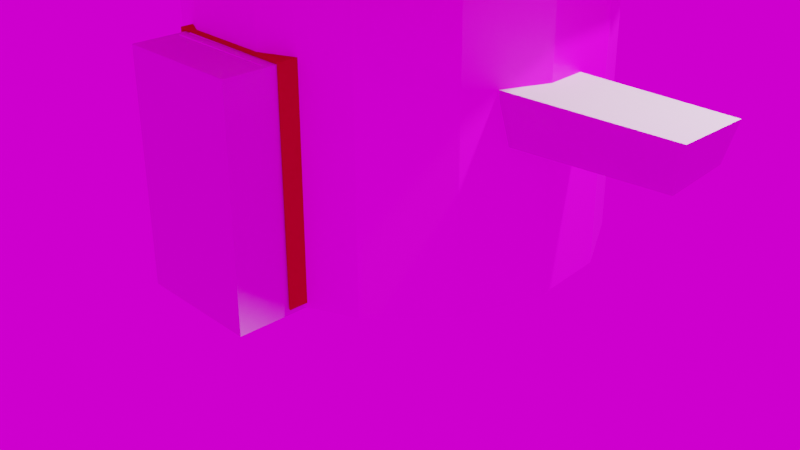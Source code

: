 # Source: coliba1.blend  (saved by Blender 2.91.10; exported with 4.5.12 LTS)
import bpy
from mathutils import Matrix  # noqa: F401  (used for matrix-valued properties, if any)

bpy.ops.wm.read_factory_settings(use_empty=True)
scene = bpy.context.scene
scene.name = 'Scene'

# ---- collections
col_collection = bpy.data.collections.new('Collection'); scene.collection.children.link(col_collection)

# ---- images (referenced by path relative to the original .blend; pixels are not part of the script)
import os
ASSET_DIR = os.environ.get("B2B_ASSET_DIR", "")  # directory of the original .blend (textures are referenced by path, not embedded)
HERE = os.path.dirname(os.path.abspath(__file__))  # packed textures are extracted next to this script under _unpacked/

def load_image(name, relpath, width, height, colorspace="sRGB"):
    """Load a texture the original file referenced (path relative to the .blend, or extracted next to this script)."""
    p = next((c for c in (os.path.join(HERE, relpath), os.path.join(ASSET_DIR, relpath)) if relpath and os.path.exists(c)), "")
    if p:
        img = bpy.data.images.load(p, check_existing=True)
        img.name = name
    else:  # same state as the original file: an image datablock whose file is absent (Cycles renders it pink)
        img = bpy.data.images.new(name, width, height)
        img.source = "FILE"
        img.filepath = "//" + (relpath or name)
    img.colorspace_settings.name = colorspace
    return img
img_download__1__jpg = load_image('download (1).jpg', 'download (1).jpg', 1024, 1024, 'sRGB')
img_download__6__jpg = load_image('download (6).jpg', 'download (6).jpg', 1024, 1024, 'sRGB')

# ---- materials (node trees are filled in below, after node groups)
mat_material_002 = bpy.data.materials.new('Material.002')
mat_material_002.use_transparent_shadow = False
mat_material_004 = bpy.data.materials.new('Material.004')
mat_material_004.use_transparent_shadow = False
mat_material_001 = bpy.data.materials.new('Material.001')
mat_material_001.alpha_threshold = 0.0
mat_material_001.use_transparent_shadow = False
mat_material_001.diffuse_color = (0.4467, 0.2342, 0.01969, 1.0)
mat_material_001.roughness = 0.5
mat_material_001.specular_intensity = 0.01149
mat_material_001.line_color = (0.0, 0.0, 0.0, 1.0)
mat_material_003 = bpy.data.materials.new('Material.003')
mat_material_003.use_transparent_shadow = False
mat_yellow = bpy.data.materials.new('Yellow')
mat_yellow.use_transparent_shadow = False

# ---- material node trees
mat_material_002.use_nodes = True; mat_material_002.node_tree.nodes.clear()
_N = mat_material_002.node_tree.nodes; _L = mat_material_002.node_tree.links
n0 = _N.new('ShaderNodeBsdfPrincipled'); n0.name = 'Principled BSDF'; n0.location = (10, 300)
n0.distribution = 'GGX'
n0.subsurface_method = 'BURLEY'
n0.inputs[3].default_value = 1.45
n0.inputs[27].default_value = (0.0, 0.0, 0.0, 1.0)
n0.inputs[28].default_value = 1.0
n1 = _N.new('ShaderNodeOutputMaterial'); n1.name = 'Material Output'; n1.location = (300, 300)
n2 = _N.new('ShaderNodeTexImage'); n2.name = 'Image Texture'; n2.location = (-280, 280)
n2.image = img_download__1__jpg
_L.new(n0.outputs[0], n1.inputs[0])
_L.new(n2.outputs[0], n0.inputs[0])
n1.is_active_output = True
mat_material_004.use_nodes = True; mat_material_004.node_tree.nodes.clear()
_N = mat_material_004.node_tree.nodes; _L = mat_material_004.node_tree.links
n0 = _N.new('ShaderNodeBsdfPrincipled'); n0.name = 'Principled BSDF'; n0.location = (10, 300)
n0.distribution = 'GGX'
n0.subsurface_method = 'BURLEY'
n0.inputs[0].default_value = (0.8, 0.782, 0.09614, 1.0)
n0.inputs[3].default_value = 1.45
n0.inputs[27].default_value = (0.0, 0.0, 0.0, 1.0)
n0.inputs[28].default_value = 1.0
n1 = _N.new('ShaderNodeOutputMaterial'); n1.name = 'Material Output'; n1.location = (300, 300)
_L.new(n0.outputs[0], n1.inputs[0])
n1.is_active_output = True
mat_material_003.use_nodes = True; mat_material_003.node_tree.nodes.clear()
_N = mat_material_003.node_tree.nodes; _L = mat_material_003.node_tree.links
n0 = _N.new('ShaderNodeBsdfPrincipled'); n0.name = 'Principled BSDF'; n0.location = (10, 300)
n0.distribution = 'GGX'
n0.subsurface_method = 'BURLEY'
n0.inputs[3].default_value = 1.45
n0.inputs[27].default_value = (0.0, 0.0, 0.0, 1.0)
n0.inputs[28].default_value = 1.0
n1 = _N.new('ShaderNodeOutputMaterial'); n1.name = 'Material Output'; n1.location = (300, 300)
n2 = _N.new('ShaderNodeTexImage'); n2.name = 'Image Texture'; n2.location = (-280, 280)
n2.image = img_download__6__jpg
_L.new(n0.outputs[0], n1.inputs[0])
_L.new(n2.outputs[0], n0.inputs[0])
n1.is_active_output = True
mat_yellow.use_nodes = True; mat_yellow.node_tree.nodes.clear()
_N = mat_yellow.node_tree.nodes; _L = mat_yellow.node_tree.links
n0 = _N.new('ShaderNodeBsdfPrincipled'); n0.name = 'Principled BSDF'; n0.location = (10, 300)
n0.distribution = 'GGX'
n0.subsurface_method = 'BURLEY'
n0.inputs[0].default_value = (0.8, 0.6488, 0.04135, 1.0)
n0.inputs[3].default_value = 1.45
n0.inputs[27].default_value = (0.0, 0.0, 0.0, 1.0)
n0.inputs[28].default_value = 1.0
n1 = _N.new('ShaderNodeOutputMaterial'); n1.name = 'Material Output'; n1.location = (300, 300)
_L.new(n0.outputs[0], n1.inputs[0])
n1.is_active_output = True

# ---- world
world_world = bpy.data.worlds.new('World'); scene.world = world_world
world_world.use_nodes = True; world_world.node_tree.nodes.clear()
_N = world_world.node_tree.nodes; _L = world_world.node_tree.links
n0 = _N.new('ShaderNodeOutputWorld'); n0.name = 'World Output'; n0.location = (300, 300)
n1 = _N.new('ShaderNodeBackground'); n1.name = 'Background'; n1.location = (10, 300)
n2 = _N.new('ShaderNodeTexImage'); n2.name = 'Image Texture'; n2.location = (-280, 280)
n2.image = img_download__1__jpg
_L.new(n1.outputs[0], n0.inputs[0])
_L.new(n2.outputs[0], n1.inputs[0])
n0.is_active_output = True
world_world.color = (0.05088, 0.05088, 0.05088)
world_world.use_sun_shadow = False
world_world.sun_shadow_jitter_overblur = 0.0

# ---- cameras
cam_camera = bpy.data.cameras.new('Camera')
cam_camera.clip_end = 100.0
cam_camera.ortho_scale = 7.314

# ---- lights
light_light = bpy.data.lights.new('Light', 'POINT')
light_light.transmission_factor = 0.0
light_light.energy = 1000.0
light_light.shadow_soft_size = 0.1
light_light.shadow_maximum_resolution = 0.006
light_light.use_absolute_resolution = True

# ---- meshes
me_cylinder = bpy.data.meshes.new('Cylinder')
me_cylinder.from_pydata([(0.03844, 2.0, 0.03142), (0.01922, 2.0, 3.415), (0.8519, 1.827, 0.03142), (0.8327, 1.827, 3.415), (1.525, 1.338, 0.03142), (1.506, 1.338, 3.415), (1.941, 0.618, 0.03142), (1.921, 0.618, 3.415), (2.027, -0.2091, 0.03142), (2.008, -0.2091, 3.415), (1.77, -1.0, 0.03142), (1.751, -1.0, 3.415), (1.214, -1.618, 0.03142), (1.195, -1.618, 3.415), (0.435, -1.956, 3.415), (-0.3966, -1.956, 3.415), (-1.137, -1.618, 0.03142), (-1.156, -1.618, 3.415), (-1.694, -1.0, 0.03142), (-1.713, -1.0, 3.415), (-1.951, -0.2091, 0.03142), (-1.97, -0.2091, 3.415), (-1.864, 0.618, 0.03142), (-1.883, 0.618, 3.415), (-1.448, 1.338, 0.03142), (-1.467, 1.338, 3.415), (-0.775, 1.827, 0.03142), (-0.7943, 1.827, 3.415), (-0.5293, -1.889, 0.03142), (-0.5183, -1.899, 2.245), (0.7365, -1.831, 0.03142), (0.7476, -1.82, 2.256), (0.4416, -1.956, 2.253), (-0.39, -1.956, 2.246), (0.01922, 2.7, 3.415), (1.117, 2.467, 3.415), (2.026, 1.807, 3.415), (2.587, 0.8344, 3.415), (2.705, -0.2822, 3.415), (2.358, -1.35, 3.415), (1.606, -2.185, 3.415), (0.5806, -2.641, 3.415), (-0.5422, -2.641, 3.415), (-1.568, -2.185, 3.415), (-2.319, -1.35, 3.415), (-2.666, -0.2822, 3.415), (-2.549, 0.8344, 3.415), (-1.987, 1.807, 3.415), (-1.079, 2.467, 3.415), (0.01922, 7.947e-08, 5.858), (1.972, 0.2405, 1.524), (1.973, 0.2076, 1.99), (1.863, -0.6797, 2.02), (1.902, -0.5707, 1.515), (2.019, -0.2091, 1.528), (2.016, -0.2091, 2.004)], [], [(0, 1, 3, 2), (2, 3, 5, 4), (4, 5, 7, 6), (10, 11, 13, 12), (16, 17, 19, 18), (18, 19, 21, 20), (20, 21, 23, 22), (22, 23, 25, 24), (24, 25, 27, 26), (26, 27, 1, 0), (30, 12, 13, 14, 32, 31), (32, 14, 15, 33), (15, 17, 16, 28, 29, 33), (2, 4, 6, 8, 10, 12, 16, 18, 20, 22, 24, 26, 0), (1, 27, 25, 23, 21, 19, 17, 15, 14, 13, 11, 9, 7, 5, 3), (30, 28, 16, 12), (50, 54, 8, 6, 7, 9, 55, 51), (55, 9, 11, 10, 8, 54, 53, 52), (46, 45, 49), (39, 38, 49), (47, 46, 49), (40, 39, 49), (48, 47, 49), (41, 40, 49), (34, 48, 49), (42, 41, 49), (35, 34, 49), (43, 42, 49), (36, 35, 49), (44, 43, 49), (37, 36, 49), (45, 44, 49), (38, 37, 49)])
me_cylinder.polygons.foreach_set('material_index', [0, 0, 0, 0, 0, 0, 0, 0, 0, 0, 0, 0, 0, 0, 0, 0, 0, 0, 1, 1, 1, 1, 1, 1, 1, 1, 1, 1, 1, 1, 1, 1, 1])
_uv = me_cylinder.uv_layers.new(name='UVMap')
_uv.uv.foreach_set('vector', [1.0, 0.0, 1.0, 1.0, 0.9333, 1.0, 0.9333, 0.0, 0.9333, 0.0, 0.9333, 1.0, 0.8667, 1.0, 0.8667, 0.0, 0.8667, 0.0, 0.8667, 1.0, 0.8, 1.0, 0.8, 0.0, 0.6667, 0.0, 0.6667, 1.0, 0.6, 1.0, 0.6, 0.0, 0.4, 0.0, 0.4, 1.0, 0.3333, 1.0, 0.3333, 0.0, 0.3333, 0.0, 0.3333, 1.0, 0.2667, 1.0, 0.2667, 0.0, 0.2667, 0.0, 0.2667, 1.0, 0.2, 1.0, 0.2, 0.0, 0.2, 0.0, 0.2, 1.0, 0.1333, 1.0, 0.1333, 0.0, 0.1333, 0.0, 0.1333, 1.0, 0.06667, 1.0, 0.06667, 0.0, 0.06667, 0.0, 0.06667, 1.0, 4.47e-08, 1.0, 4.47e-08, 0.0, 0.5581, 0.0, 0.6, 0.0, 0.6, 1.0, 0.5333, 1.0, 0.5333, 0.6567, 0.5602, 0.6575, 0.5333, 0.6567, 0.5333, 1.0, 0.4667, 1.0, 0.4667, 0.6545, 0.4667, 1.0, 0.4, 1.0, 0.4, 0.0, 0.4533, 0.0, 0.4554, 0.6542, 0.4667, 0.6545, 0.9333, 0.0, 0.8667, 0.0, 0.8, 0.0, 0.7333, 0.0, 0.6667, 0.0, 0.6, 0.0, 0.4, 0.0, 0.3333, 0.0, 0.2667, 0.0, 0.2, 0.0, 0.1333, 0.0, 0.06667, 0.0, 4.47e-08, 0.0, 4.47e-08, 1.0, 0.06667, 1.0, 0.1333, 1.0, 0.2, 1.0, 0.2667, 1.0, 0.3333, 1.0, 0.4, 1.0, 0.4667, 1.0, 0.5333, 1.0, 0.6, 1.0, 0.6667, 1.0, 0.7333, 1.0, 0.8, 1.0, 0.8667, 1.0, 0.9333, 1.0, 0.5581, 0.0, 0.4533, 0.0, 0.4, 0.0, 0.6, 0.0, 0.7696, 0.4409, 0.7333, 0.4424, 0.7333, 0.0, 0.8, 0.0, 0.8, 1.0, 0.7333, 1.0, 0.7333, 0.5828, 0.7669, 0.5788, 0.7333, 0.5828, 0.7333, 1.0, 0.6667, 1.0, 0.6667, 0.0, 0.7333, 0.0, 0.7333, 0.4424, 0.7028, 0.4386, 0.6937, 0.5876, 0.2, 1.0, 0.2667, 1.0, 0.2, 1.0, 0.6667, 1.0, 0.7333, 1.0, 0.6667, 1.0, 0.1333, 1.0, 0.2, 1.0, 0.1333, 1.0, 0.6, 1.0, 0.6667, 1.0, 0.6, 1.0, 0.06667, 1.0, 0.1333, 1.0, 0.06667, 1.0, 0.5333, 1.0, 0.6, 1.0, 0.5333, 1.0, 4.47e-08, 1.0, 0.06667, 1.0, 4.47e-08, 1.0, 0.4667, 1.0, 0.5333, 1.0, 0.4667, 1.0, 0.9333, 1.0, 4.47e-08, 1.0, 0.9333, 1.0, 0.4, 1.0, 0.4667, 1.0, 0.4, 1.0, 0.8667, 1.0, 0.9333, 1.0, 0.8667, 1.0, 0.3333, 1.0, 0.4, 1.0, 0.3333, 1.0, 0.8, 1.0, 0.8667, 1.0, 0.8, 1.0, 0.2667, 1.0, 0.3333, 1.0, 0.2667, 1.0, 0.7333, 1.0, 0.8, 1.0, 0.7333, 1.0])
me_cylinder.materials.append(mat_material_002)
me_cylinder.materials.append(mat_material_004)
me_cylinder.use_remesh_fix_poles = True
me_cylinder.use_remesh_preserve_attributes = False
me_cylinder.use_mirror_vertex_groups = False
me_cylinder.update()
me_cube_021 = bpy.data.meshes.new('Cube.021')
me_cube_021.from_pydata([(0.8718, 0.8409, 0.2335), (0.8718, -0.8409, 0.2335), (-0.8724, -0.8409, 0.2342), (-0.8724, 0.8409, 0.2342), (1.033, 1.0, 1.13), (1.033, -1.0, 1.13), (-1.034, -1.0, 1.129), (-1.034, 1.0, 1.129), (0.9984, -1.0, 0.9388), (0.9984, 1.0, 0.9388), (-0.9993, -1.0, 0.9381), (-0.9993, 1.0, 0.9381), (0.9614, -0.9291, 0.7334), (0.9614, 0.9291, 0.7334), (-0.9621, -0.9291, 0.7334), (-0.9621, 0.9291, 0.7335), (-0.9993, 1.049, 0.9381), (0.9984, 1.049, 0.9388), (-1.034, 1.088, 1.129), (1.033, 1.088, 1.13), (-0.9993, -1.049, 0.9381), (0.9984, -1.049, 0.9388), (-1.034, -1.088, 1.129), (1.033, -1.088, 1.13), (0.9462, -0.9269, 0.6484), (0.9462, 0.9269, 0.6484), (-0.9468, -0.9269, 0.6488), (-0.9468, 0.9269, 0.6488), (0.9318, -0.8769, 0.5674), (0.9318, 0.8769, 0.5674), (-0.9324, -0.8769, 0.568), (-0.9324, 0.8769, 0.568), (0.9228, -0.8783, 0.517), (0.9228, 0.8783, 0.517), (-0.9233, -0.8783, 0.5177), (-0.9233, 0.8783, 0.5177), (0.9091, -0.8694, 0.4413), (0.9091, 0.8694, 0.4413), (-0.9097, -0.8694, 0.442), (-0.9097, 0.8694, 0.442), (0.8939, -0.8471, 0.3563), (0.8939, 0.8471, 0.3563), (-0.8944, -0.8471, 0.357), (-0.8944, 0.8471, 0.357), (0.8862, -0.8307, 0.3138), (0.8862, 0.8307, 0.3138), (-0.8868, -0.8307, 0.3145), (-0.8868, 0.8307, 0.3145), (-0.8873, 0.8307, -17.82), (-0.8873, -0.8307, -17.82), (-0.8949, 0.8471, -17.82), (-0.8949, -0.8471, -17.82), (-0.9102, 0.8694, -17.82), (-0.9102, -0.8694, -17.82), (-0.9238, 0.8783, -17.82), (-0.9238, -0.8783, -17.82), (-0.9328, 0.8769, -17.82), (-0.9328, -0.8769, -17.82), (-0.9474, 0.9269, -17.82), (-0.9474, -0.9269, -17.82), (-1.034, -1.088, -17.82), (-0.9994, -1.049, -17.82), (-1.034, 1.088, -17.82), (-0.9994, 1.049, -17.82), (-0.9626, 0.9291, -17.82), (-0.9626, -0.9291, -17.82), (-0.9994, 1.0, -17.82), (-0.9994, -1.0, -17.82), (-1.034, 1.0, -17.82), (-1.034, -1.0, -17.82), (-0.8728, 0.8409, -17.82), (-0.8728, -0.8409, -17.82), (0.8939, 0.8471, -17.88), (0.8862, 0.8307, -17.88), (0.8718, 0.8409, -17.88), (0.8939, -0.8471, -17.88), (0.8862, -0.8307, -17.88), (0.8718, -0.8409, -17.88), (0.9091, 0.8694, -17.88), (0.9091, -0.8694, -17.88), (0.9228, 0.8783, -17.88), (0.9228, -0.8783, -17.88), (0.9318, 0.8769, -17.88), (0.9318, -0.8769, -17.88), (0.9462, 0.9269, -17.88), (0.9462, -0.9269, -17.88), (0.9614, 0.9291, -17.88), (0.9614, -0.9291, -17.88), (0.9984, -1.049, -17.88), (1.033, -1.088, -17.88), (1.033, -1.0, -17.88), (0.9984, -1.0, -17.88), (1.033, 1.0, -17.88), (1.033, 1.088, -17.88), (0.9984, 1.049, -17.88), (0.9984, 1.0, -17.88)], [], [(0, 1, 2, 3), (4, 7, 6, 5), (10, 6, 7, 11), (12, 8, 10, 14), (14, 10, 11, 15), (9, 13, 15, 11), (9, 11, 16, 17), (11, 7, 18, 16), (7, 4, 19, 18), (19, 17, 16, 18), (10, 8, 21, 20), (6, 10, 20, 22), (5, 6, 22, 23), (21, 23, 22, 20), (24, 12, 14, 26), (26, 14, 15, 27), (13, 25, 27, 15), (28, 24, 26, 30), (30, 26, 27, 31), (25, 29, 31, 27), (32, 28, 30, 34), (34, 30, 31, 35), (29, 33, 35, 31), (36, 32, 34, 38), (38, 34, 35, 39), (33, 37, 39, 35), (40, 36, 38, 42), (42, 38, 39, 43), (37, 41, 43, 39), (1, 44, 46, 2), (44, 40, 42, 46), (2, 46, 47, 3), (46, 42, 43, 47), (41, 45, 47, 43), (45, 0, 3, 47), (49, 51, 50, 48), (71, 49, 48, 70), (51, 53, 52, 50), (53, 55, 54, 52), (55, 57, 56, 54), (57, 59, 58, 56), (59, 65, 64, 58), (69, 67, 61, 60), (66, 68, 62, 63), (65, 67, 66, 64), (67, 69, 68, 66), (2, 46, 49, 71), (42, 51, 49, 46), (38, 53, 51, 42), (34, 55, 53, 38), (30, 57, 55, 34), (26, 59, 57, 30), (14, 65, 59, 26), (10, 67, 65, 14), (20, 22, 60, 61), (10, 20, 61, 67), (7, 18, 62, 68), (16, 63, 62, 18), (11, 66, 63, 16), (11, 15, 64, 66), (15, 27, 58, 64), (27, 31, 56, 58), (31, 35, 54, 56), (35, 39, 52, 54), (39, 43, 50, 52), (43, 47, 48, 50), (3, 70, 48, 47), (2, 71, 70, 3), (6, 69, 60, 22), (6, 7, 68, 69), (45, 41, 72, 73), (0, 45, 73, 74), (40, 44, 76, 75), (44, 1, 77, 76), (41, 37, 78, 72), (36, 40, 75, 79), (37, 33, 80, 78), (32, 36, 79, 81), (33, 29, 82, 80), (28, 32, 81, 83), (29, 25, 84, 82), (24, 28, 83, 85), (25, 13, 86, 84), (12, 24, 85, 87), (23, 21, 88, 89), (5, 23, 89, 90), (21, 8, 91, 88), (19, 4, 92, 93), (17, 19, 93, 94), (9, 17, 94, 95), (13, 9, 95, 86), (8, 12, 87, 91), (4, 5, 90, 92), (1, 0, 74, 77), (73, 72, 75, 76), (74, 73, 76, 77), (72, 78, 79, 75), (78, 80, 81, 79), (80, 82, 83, 81), (82, 84, 85, 83), (84, 86, 87, 85), (91, 90, 89, 88), (92, 95, 94, 93), (86, 95, 91, 87), (95, 92, 90, 91)])
me_cube_021.materials.append(mat_material_001)
me_cube_021.use_remesh_preserve_volume = False
me_cube_021.use_remesh_preserve_attributes = False
me_cube_021.use_mirror_vertex_groups = False
me_cube_021.update()
me_cube_002 = bpy.data.meshes.new('Cube.002')
me_cube_002.from_pydata([(-0.5538, -0.7516, 0.9157), (-0.5427, -0.7516, 3.16), (-0.5538, 1.248, 0.9157), (-0.5427, 1.248, 3.16), (0.7121, -0.7516, 0.9268), (0.7232, -0.7516, 3.172), (0.7121, 1.248, 0.9268), (0.7232, 1.248, 3.172)], [], [(0, 1, 3, 2), (2, 3, 7, 6), (6, 7, 5, 4), (4, 5, 1, 0), (2, 6, 4, 0), (7, 3, 1, 5)])
_uv = me_cube_002.uv_layers.new(name='UVMap')
_uv.uv.foreach_set('vector', [0.375, 0.0, 0.625, 0.0, 0.625, 0.25, 0.375, 0.25, 0.375, 0.25, 0.625, 0.25, 0.625, 0.5, 0.375, 0.5, 0.375, 0.5, 0.625, 0.5, 0.625, 0.75, 0.375, 0.75, 0.375, 0.75, 0.625, 0.75, 0.625, 1.0, 0.375, 1.0, 0.125, 0.5, 0.375, 0.5, 0.375, 0.75, 0.125, 0.75, 0.625, 0.5, 0.875, 0.5, 0.875, 0.75, 0.625, 0.75])
me_cube_002.use_remesh_fix_poles = True
me_cube_002.use_remesh_preserve_attributes = False
me_cube_002.use_mirror_vertex_groups = False
me_cube_002.update()
me_cube_004 = bpy.data.meshes.new('Cube.004')
me_cube_004.from_pydata([(-1.579, 3.042, 0.236), (-1.63, 2.916, 0.7601), (-1.632, 3.898, 0.2285), (-1.555, 3.83, 0.7304), (0.3996, 3.152, 0.2959), (0.4897, 3.106, 0.7367), (0.3581, 3.837, 0.3278), (0.447, 3.894, 0.7096)], [], [(0, 1, 3, 2), (2, 3, 7, 6), (6, 7, 5, 4), (4, 5, 1, 0), (2, 6, 4, 0), (7, 3, 1, 5)])
_uv = me_cube_004.uv_layers.new(name='UVMap')
_uv.uv.foreach_set('vector', [0.375, 0.0, 0.625, 0.0, 0.625, 0.25, 0.375, 0.25, 0.375, 0.25, 0.625, 0.25, 0.625, 0.5, 0.375, 0.5, 0.375, 0.5, 0.625, 0.5, 0.625, 0.75, 0.375, 0.75, 0.375, 0.75, 0.625, 0.75, 0.625, 1.0, 0.375, 1.0, 0.125, 0.5, 0.375, 0.5, 0.375, 0.75, 0.125, 0.75, 0.625, 0.5, 0.875, 0.5, 0.875, 0.75, 0.625, 0.75])
me_cube_004.use_remesh_fix_poles = True
me_cube_004.use_remesh_preserve_attributes = False
me_cube_004.use_mirror_vertex_groups = False
me_cube_004.update()
me_cube = bpy.data.meshes.new('Cube')
me_cube.from_pydata([(-1.0, 0.7952, -1.0), (-1.0, 0.7952, 2.921), (-1.0, 1.0, -1.0), (-1.0, 1.0, 3.061), (1.0, 0.7952, -1.0), (1.0, 0.7952, 2.921), (1.0, 1.0, -1.0), (1.0, 1.0, 3.061), (1.0, 0.7952, 3.061), (1.0, 0.7952, -1.0), (-1.0, 0.7952, 3.061), (-1.0, 0.7952, -1.0)], [], [(0, 1, 3, 2), (2, 3, 7, 6), (6, 7, 5, 4), (2, 6, 4, 0), (7, 3, 1, 5), (9, 8, 10, 11)])
_uv = me_cube.uv_layers.new(name='UVMap')
_uv.uv.foreach_set('vector', [0.375, 0.0, 0.8117, 0.0, 0.8115, 0.25, 0.375, 0.25, 0.375, 0.25, 0.8115, 0.25, 0.625, -0.3921, 0.375, 0.5, 0.375, 0.5, 0.625, -0.3921, 0.625, -0.1421, 0.375, 0.75, 0.125, 0.5, 0.375, 0.5, 0.375, 0.75, 0.125, 0.75, 0.625, -0.3921, 0.875, -0.3921, 0.875, -0.1421, 0.625, -0.1421, 0.375, 0.75, 0.8082, 0.75, 0.8082, 1.0, 0.375, 1.0])
me_cube.materials.append(mat_material_003)
me_cube.materials.append(mat_yellow)
me_cube.use_remesh_fix_poles = True
me_cube.use_remesh_preserve_attributes = False
me_cube.use_mirror_vertex_groups = False
me_cube.update()

# ---- objects
ob_light = bpy.data.objects.new('Light', light_light)
ob_camera = bpy.data.objects.new('Camera', cam_camera)
ob_cylinder = bpy.data.objects.new('Cylinder', me_cylinder)
ob_cube_010 = bpy.data.objects.new('Cube.010', me_cube_021)
ob_cube = bpy.data.objects.new('Cube', me_cube_002)
ob_cube_001 = bpy.data.objects.new('Cube.001', me_cube_004)
ob_cube_002 = bpy.data.objects.new('Cube.002', me_cube)

# ---- transforms, parenting, visibility, modifiers, constraints
ob_light.location = (4.076, 1.005, 5.904)
ob_light.rotation_euler = (0.6503, 0.05522, 1.866)
ob_light.lock_rotations_4d = False
ob_light.empty_display_type = 'ARROWS'
ob_light.color = (0.0, 0.0, 0.0, 0.0)
ob_light.lineart.crease_threshold = 0.0
ob_camera.location = (7.359, -6.926, 4.958)
ob_camera.rotation_euler = (1.109, 0.0, 0.8149)
ob_camera.lock_rotations_4d = False
ob_camera.empty_display_type = 'ARROWS'
ob_camera.color = (0.0, 0.0, 0.0, 0.0)
ob_camera.display_type = 'WIRE'
ob_camera.lineart.crease_threshold = 0.0
ob_cylinder.location = (0.0, 0.0, 0.0)
ob_cylinder.lineart.crease_threshold = 0.0
ob_cube_010.location = (0.1052, -1.877, 2.149)
ob_cube_010.scale = (0.6449, 0.1159, 0.1159)
ob_cube_010.empty_display_type = 'ARROWS'
ob_cube_010.lineart.crease_threshold = 0.0
ob_cube.location = (0.02437, -1.752, -0.9154)
ob_cube.lineart.crease_threshold = 0.0
ob_cube_001.location = (3.005, -3.639, 1.265)
ob_cube_001.lineart.crease_threshold = 0.0
ob_cube_002.location = (0.1181, -2.539, 0.5527)
ob_cube_002.scale = (0.5579, 0.5579, 0.5579)
ob_cube_002.lineart.crease_threshold = 0.0

# ---- collection membership
col_collection.objects.link(ob_light)
col_collection.objects.link(ob_camera)
col_collection.objects.link(ob_cylinder)
col_collection.objects.link(ob_cube_010)
col_collection.objects.link(ob_cube)
col_collection.objects.link(ob_cube_001)
col_collection.objects.link(ob_cube_002)

# ---- scene / render settings (as saved in the file)
scene.camera = ob_camera
scene.frame_start = 1; scene.frame_end = 250; scene.frame_set(61)
scene.render.engine = 'BLENDER_EEVEE_NEXT'
scene.cycles.use_denoising = False
scene.cycles.samples = 128
scene.cycles.sampling_pattern = 'TABULATED_SOBOL'
scene.cycles.use_adaptive_sampling = False
scene.cycles.use_light_tree = False
scene.view_settings.view_transform = 'Filmic'
bpy.context.view_layer.update()
